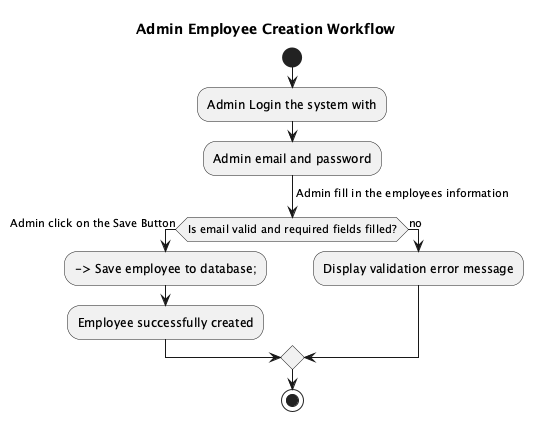

The diagram above was rendered by PlantUML. Its source (embedded in the PNG):
@startuml

title Admin Employee Creation Workflow

start
:Admin Login the system with;
:Admin email and password;
-> Navigate to Employee tab;
-> Click on create employee button;
-> Admin fill in the employees information;

if (Is email valid and required fields filled?) then (yes)
  -> Admin click on the Save Button;
  --> Save employee to database;
  :Employee successfully created;
else (no)
  :Display validation error message;
endif

stop

@enduml